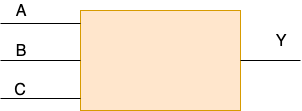

The diagram above was exported from draw.io. Its source (the exported page's mxGraphModel, read from the mxfile embedded in the PNG):
<mxGraphModel dx="786" dy="580" grid="1" gridSize="10" guides="1" tooltips="1" connect="1" arrows="1" fold="1" page="1" pageScale="1" pageWidth="850" pageHeight="1100" math="0" shadow="0">
  <root>
    <mxCell id="T1dKqxQ8afEGGtN_1zZX-0" />
    <mxCell id="T1dKqxQ8afEGGtN_1zZX-1" parent="T1dKqxQ8afEGGtN_1zZX-0" />
    <mxCell id="T1dKqxQ8afEGGtN_1zZX-2" value="" style="rounded=0;whiteSpace=wrap;html=1;fontSize=16;align=center;fillColor=#ffe6cc;strokeColor=#d79b00;" vertex="1" parent="T1dKqxQ8afEGGtN_1zZX-1">
      <mxGeometry x="270" y="180" width="160" height="100" as="geometry" />
    </mxCell>
    <mxCell id="T1dKqxQ8afEGGtN_1zZX-4" value="" style="endArrow=none;html=1;fontSize=16;fontColor=#000000;" edge="1" parent="T1dKqxQ8afEGGtN_1zZX-1">
      <mxGeometry width="50" height="50" relative="1" as="geometry">
        <mxPoint x="190" y="193" as="sourcePoint" />
        <mxPoint x="270" y="193" as="targetPoint" />
      </mxGeometry>
    </mxCell>
    <mxCell id="T1dKqxQ8afEGGtN_1zZX-5" value="" style="endArrow=none;html=1;fontSize=16;fontColor=#000000;entryX=0;entryY=0.5;entryDx=0;entryDy=0;" edge="1" parent="T1dKqxQ8afEGGtN_1zZX-1" target="T1dKqxQ8afEGGtN_1zZX-2">
      <mxGeometry width="50" height="50" relative="1" as="geometry">
        <mxPoint x="190" y="230" as="sourcePoint" />
        <mxPoint x="240" y="220" as="targetPoint" />
      </mxGeometry>
    </mxCell>
    <mxCell id="T1dKqxQ8afEGGtN_1zZX-6" value="" style="endArrow=none;html=1;fontSize=16;fontColor=#000000;entryX=0;entryY=0.75;entryDx=0;entryDy=0;" edge="1" parent="T1dKqxQ8afEGGtN_1zZX-1">
      <mxGeometry width="50" height="50" relative="1" as="geometry">
        <mxPoint x="190" y="268" as="sourcePoint" />
        <mxPoint x="270" y="268" as="targetPoint" />
      </mxGeometry>
    </mxCell>
    <mxCell id="T1dKqxQ8afEGGtN_1zZX-7" value="A" style="text;html=1;strokeColor=none;fillColor=none;align=center;verticalAlign=middle;whiteSpace=wrap;rounded=0;fontSize=16;fontColor=#000000;" vertex="1" parent="T1dKqxQ8afEGGtN_1zZX-1">
      <mxGeometry x="190" y="170" width="40" height="20" as="geometry" />
    </mxCell>
    <mxCell id="T1dKqxQ8afEGGtN_1zZX-8" value="B" style="text;html=1;strokeColor=none;fillColor=none;align=center;verticalAlign=middle;whiteSpace=wrap;rounded=0;fontSize=16;fontColor=#000000;" vertex="1" parent="T1dKqxQ8afEGGtN_1zZX-1">
      <mxGeometry x="190" y="210" width="40" height="20" as="geometry" />
    </mxCell>
    <mxCell id="T1dKqxQ8afEGGtN_1zZX-9" value="C" style="text;html=1;strokeColor=none;fillColor=none;align=center;verticalAlign=middle;whiteSpace=wrap;rounded=0;fontSize=16;fontColor=#000000;" vertex="1" parent="T1dKqxQ8afEGGtN_1zZX-1">
      <mxGeometry x="190" y="249" width="40" height="20" as="geometry" />
    </mxCell>
    <mxCell id="T1dKqxQ8afEGGtN_1zZX-12" value="" style="endArrow=none;html=1;fontSize=16;fontColor=#000000;exitX=1;exitY=0.5;exitDx=0;exitDy=0;" edge="1" parent="T1dKqxQ8afEGGtN_1zZX-1" source="T1dKqxQ8afEGGtN_1zZX-2">
      <mxGeometry width="50" height="50" relative="1" as="geometry">
        <mxPoint x="490" y="260" as="sourcePoint" />
        <mxPoint x="490" y="230" as="targetPoint" />
      </mxGeometry>
    </mxCell>
    <mxCell id="T1dKqxQ8afEGGtN_1zZX-13" value="Y" style="text;html=1;strokeColor=none;fillColor=none;align=center;verticalAlign=middle;whiteSpace=wrap;rounded=0;fontSize=16;fontColor=#000000;" vertex="1" parent="T1dKqxQ8afEGGtN_1zZX-1">
      <mxGeometry x="450" y="200" width="40" height="20" as="geometry" />
    </mxCell>
  </root>
</mxGraphModel>